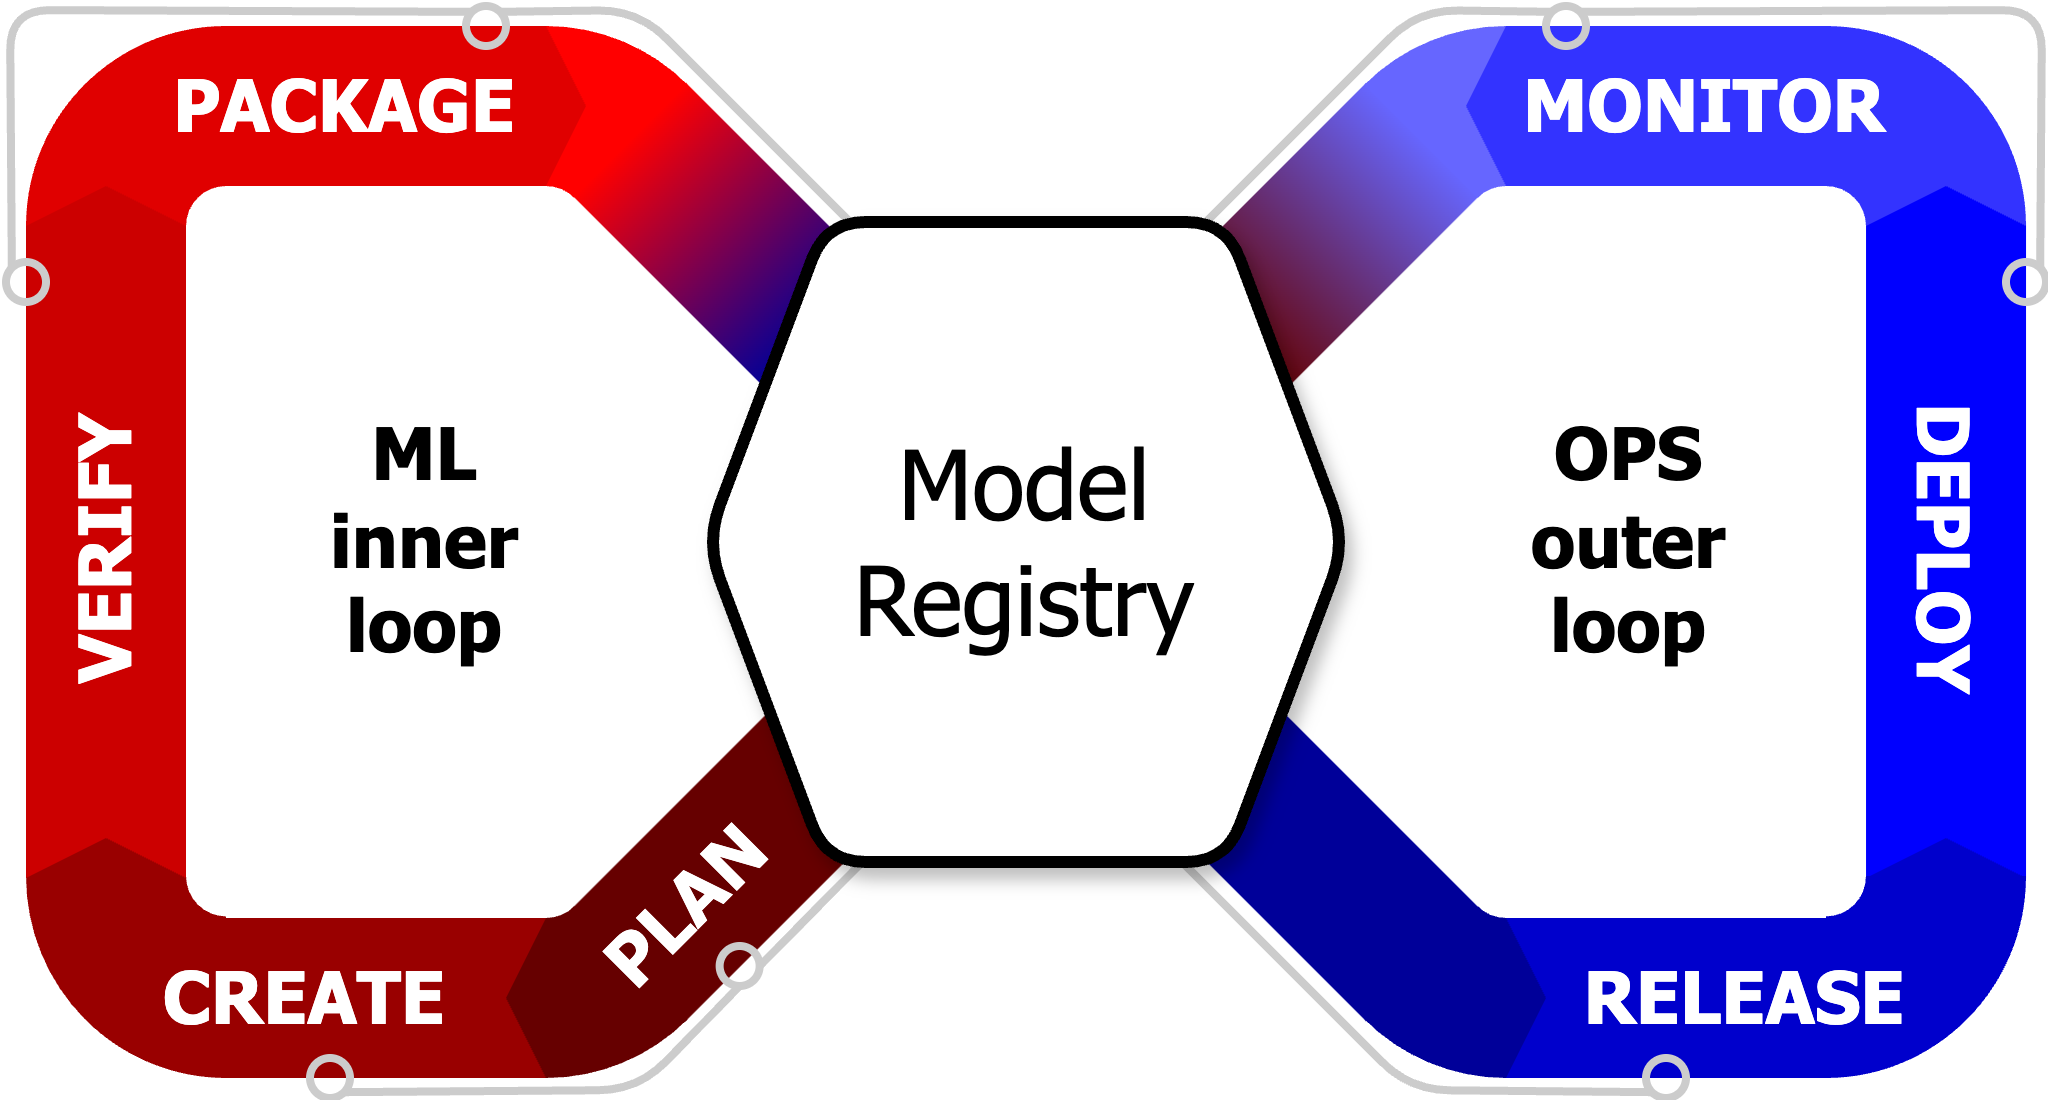

The diagram above was exported from draw.io. Its source (the exported page's mxGraphModel, read from the mxfile embedded in the PNG):
<mxGraphModel dx="621" dy="410" grid="1" gridSize="10" guides="1" tooltips="1" connect="1" arrows="1" fold="1" page="1" pageScale="1" pageWidth="1169" pageHeight="827" math="0" shadow="0">
  <root>
    <mxCell id="0" />
    <mxCell id="1" parent="0" />
    <mxCell id="_bnNtRfXhfYToauUx4y2-35" value="" style="endArrow=none;html=1;rounded=1;entryX=0;entryY=1;entryDx=0;entryDy=0;curved=0;strokeColor=#CCCCCC;strokeWidth=2;" edge="1" parent="1" target="_bnNtRfXhfYToauUx4y2-24">
      <mxGeometry width="50" height="50" relative="1" as="geometry">
        <mxPoint x="514" y="355" as="sourcePoint" />
        <mxPoint x="620" y="410" as="targetPoint" />
        <Array as="points">
          <mxPoint x="576" y="417" />
        </Array>
      </mxGeometry>
    </mxCell>
    <mxCell id="_bnNtRfXhfYToauUx4y2-26" value="" style="endArrow=none;html=1;rounded=1;entryX=0;entryY=0;entryDx=0;entryDy=0;strokeWidth=2;strokeColor=#CCCCCC;curved=0;" edge="1" parent="1" target="_bnNtRfXhfYToauUx4y2-22">
      <mxGeometry width="50" height="50" relative="1" as="geometry">
        <mxPoint x="517" y="208" as="sourcePoint" />
        <mxPoint x="610" y="140" as="targetPoint" />
        <Array as="points">
          <mxPoint x="578" y="147" />
        </Array>
      </mxGeometry>
    </mxCell>
    <mxCell id="_bnNtRfXhfYToauUx4y2-20" value="" style="endArrow=none;html=1;rounded=0;exitX=1;exitY=0.5;exitDx=0;exitDy=0;strokeColor=#CCCCCC;strokeWidth=2;" edge="1" parent="1" source="_bnNtRfXhfYToauUx4y2-18">
      <mxGeometry width="50" height="50" relative="1" as="geometry">
        <mxPoint x="410" y="430" as="sourcePoint" />
        <mxPoint x="444" y="355" as="targetPoint" />
      </mxGeometry>
    </mxCell>
    <mxCell id="_bnNtRfXhfYToauUx4y2-15" value="" style="endArrow=none;html=1;rounded=1;exitX=1;exitY=0;exitDx=0;exitDy=0;curved=0;strokeColor=#CCCCCC;shadow=0;strokeWidth=2;" edge="1" parent="1" source="_bnNtRfXhfYToauUx4y2-7">
      <mxGeometry width="50" height="50" relative="1" as="geometry">
        <mxPoint x="370" y="190" as="sourcePoint" />
        <mxPoint x="441" y="205" as="targetPoint" />
        <Array as="points">
          <mxPoint x="383" y="147" />
        </Array>
      </mxGeometry>
    </mxCell>
    <mxCell id="G090oN-JI4qptCUFSWa5-83" value="" style="rounded=0;whiteSpace=wrap;html=1;rotation=-45;strokeColor=none;fillColor=#660000;" parent="1" vertex="1">
      <mxGeometry x="368.4100000000001" y="336" width="84" height="40" as="geometry" />
    </mxCell>
    <mxCell id="G090oN-JI4qptCUFSWa5-37" value="" style="verticalLabelPosition=bottom;verticalAlign=top;html=1;shape=mxgraph.basic.partConcEllipse;startAngle=0.375;endAngle=0.5;arcWidth=0.8;strokeColor=none;fillColor=#660000;" parent="1" vertex="1">
      <mxGeometry x="310" y="314" width="100" height="100" as="geometry" />
    </mxCell>
    <mxCell id="G090oN-JI4qptCUFSWa5-75" value="" style="rounded=0;whiteSpace=wrap;html=1;fillColor=#6666FF;strokeColor=none;rotation=-45;gradientColor=#660000;gradientDirection=west;" parent="1" vertex="1">
      <mxGeometry x="519.63" y="184.04" width="69.69" height="40" as="geometry" />
    </mxCell>
    <mxCell id="G090oN-JI4qptCUFSWa5-69" value="&lt;font style=&quot;font-size: 18px;&quot;&gt;DEPLOY&lt;/font&gt;" style="rounded=0;whiteSpace=wrap;html=1;fontStyle=1;fontFamily=Tahoma;rotation=90;fontColor=#FFFFFF;fillColor=#0000FF;strokeColor=none;" parent="1" vertex="1">
      <mxGeometry x="628.13" y="262.13" width="163.75" height="40" as="geometry" />
    </mxCell>
    <mxCell id="G090oN-JI4qptCUFSWa5-56" value="" style="rounded=0;whiteSpace=wrap;html=1;fillColor=#FF0000;strokeColor=none;rotation=-135;gradientColor=#000099;gradientDirection=west;" parent="1" vertex="1">
      <mxGeometry x="371" y="183.26" width="67.51" height="40" as="geometry" />
    </mxCell>
    <mxCell id="G090oN-JI4qptCUFSWa5-38" value="" style="verticalLabelPosition=bottom;verticalAlign=top;html=1;shape=mxgraph.basic.partConcEllipse;startAngle=0.5;endAngle=0.75;arcWidth=0.8;strokeColor=none;fillColor=#990000;" parent="1" vertex="1">
      <mxGeometry x="230" y="313" width="100" height="101" as="geometry" />
    </mxCell>
    <mxCell id="G090oN-JI4qptCUFSWa5-21" value="" style="rounded=0;whiteSpace=wrap;html=1;rotation=0;fillColor=#990000;strokeColor=none;fontSize=18;fontStyle=1;fontFamily=Tahoma;fontColor=#FFFFFF;" parent="1" vertex="1">
      <mxGeometry x="280" y="374" width="80" height="40" as="geometry" />
    </mxCell>
    <mxCell id="G090oN-JI4qptCUFSWa5-33" value="" style="triangle;whiteSpace=wrap;html=1;rotation=-180;strokeColor=none;fillColor=#990000;" parent="1" vertex="1">
      <mxGeometry x="270" y="374" width="10" height="40" as="geometry" />
    </mxCell>
    <mxCell id="G090oN-JI4qptCUFSWa5-40" value="ML&lt;div&gt;inner&lt;/div&gt;&lt;div&gt;loop&lt;/div&gt;" style="rounded=0;whiteSpace=wrap;html=1;rotation=0;fillColor=none;strokeColor=none;fontSize=18;fontStyle=1;fontFamily=Tahoma;fontColor=#000000;labelBorderColor=none;textShadow=0;labelBackgroundColor=default;" parent="1" vertex="1">
      <mxGeometry x="290" y="260" width="80" height="40" as="geometry" />
    </mxCell>
    <mxCell id="G090oN-JI4qptCUFSWa5-41" value="&lt;font style=&quot;font-size: 18px;&quot;&gt;VERIFY&lt;/font&gt;" style="rounded=0;whiteSpace=wrap;html=1;fontStyle=1;fontFamily=Tahoma;rotation=-90;fontColor=#FFFFFF;fillColor=#CC0000;strokeColor=none;" parent="1" vertex="1">
      <mxGeometry x="168.13" y="262.13" width="163.75" height="40" as="geometry" />
    </mxCell>
    <mxCell id="G090oN-JI4qptCUFSWa5-43" value="" style="triangle;whiteSpace=wrap;html=1;rotation=-90;strokeColor=none;fillColor=#990000;" parent="1" vertex="1">
      <mxGeometry x="245" y="339" width="10" height="40" as="geometry" />
    </mxCell>
    <mxCell id="G090oN-JI4qptCUFSWa5-44" value="" style="rounded=0;whiteSpace=wrap;html=1;rotation=0;fillColor=#E00000;strokeColor=none;fontSize=18;fontStyle=1;fontFamily=Tahoma;fontColor=#FFFFFF;" parent="1" vertex="1">
      <mxGeometry x="280" y="151" width="80" height="40" as="geometry" />
    </mxCell>
    <mxCell id="G090oN-JI4qptCUFSWa5-48" value="" style="verticalLabelPosition=bottom;verticalAlign=top;html=1;shape=mxgraph.basic.partConcEllipse;startAngle=0;endAngle=0.125;arcWidth=0.8;strokeColor=none;fillColor=#FF0000;" parent="1" vertex="1">
      <mxGeometry x="310" y="151" width="100" height="100" as="geometry" />
    </mxCell>
    <mxCell id="G090oN-JI4qptCUFSWa5-57" value="" style="verticalLabelPosition=bottom;verticalAlign=top;html=1;shape=mxgraph.basic.partConcEllipse;startAngle=0.75;endAngle=1;arcWidth=0.8;strokeColor=none;fillColor=#E00000;" parent="1" vertex="1">
      <mxGeometry x="230" y="151" width="100" height="100" as="geometry" />
    </mxCell>
    <mxCell id="G090oN-JI4qptCUFSWa5-58" value="" style="triangle;whiteSpace=wrap;html=1;rotation=-90;strokeColor=none;fillColor=#CC0000;" parent="1" vertex="1">
      <mxGeometry x="245" y="176" width="10" height="40" as="geometry" />
    </mxCell>
    <mxCell id="G090oN-JI4qptCUFSWa5-60" value="" style="triangle;whiteSpace=wrap;html=1;strokeColor=none;fillColor=#E00000;rotation=0;" parent="1" vertex="1">
      <mxGeometry x="360" y="151" width="10" height="40" as="geometry" />
    </mxCell>
    <mxCell id="G090oN-JI4qptCUFSWa5-65" value="" style="verticalLabelPosition=bottom;verticalAlign=top;html=1;shape=mxgraph.basic.partConcEllipse;startAngle=0.5;endAngle=0.625;arcWidth=0.8;strokeColor=none;fillColor=#000099;" parent="1" vertex="1">
      <mxGeometry x="550" y="314" width="100" height="100" as="geometry" />
    </mxCell>
    <mxCell id="G090oN-JI4qptCUFSWa5-61" value="" style="rounded=0;whiteSpace=wrap;html=1;rotation=45;strokeColor=none;fillColor=#000099;" parent="1" vertex="1">
      <mxGeometry x="507.41" y="335.91" width="84" height="40" as="geometry" />
    </mxCell>
    <mxCell id="G090oN-JI4qptCUFSWa5-66" value="" style="rounded=0;whiteSpace=wrap;html=1;rotation=0;fillColor=#0000CC;strokeColor=none;fontSize=18;fontStyle=1;fontFamily=Tahoma;fontColor=#FFFFFF;" parent="1" vertex="1">
      <mxGeometry x="600" y="374" width="80" height="40" as="geometry" />
    </mxCell>
    <mxCell id="G090oN-JI4qptCUFSWa5-67" value="" style="verticalLabelPosition=bottom;verticalAlign=top;html=1;shape=mxgraph.basic.partConcEllipse;startAngle=0.25;endAngle=0.5;arcWidth=0.8;strokeColor=none;fillColor=#0000CC;" parent="1" vertex="1">
      <mxGeometry x="630" y="313" width="100" height="101" as="geometry" />
    </mxCell>
    <mxCell id="G090oN-JI4qptCUFSWa5-20" value="Model&lt;br style=&quot;font-size: 24px;&quot;&gt;&lt;span style=&quot;background-color: initial; font-size: 24px;&quot;&gt;Registry&lt;/span&gt;" style="shape=hexagon;perimeter=hexagonPerimeter2;whiteSpace=wrap;html=1;fixedSize=1;size=30;fontFamily=Tahoma;fontSize=24;fontStyle=0;strokeWidth=3;shadow=1;rounded=1;" parent="1" vertex="1">
      <mxGeometry x="400" y="200" width="160" height="160" as="geometry" />
    </mxCell>
    <mxCell id="G090oN-JI4qptCUFSWa5-68" value="" style="triangle;whiteSpace=wrap;html=1;rotation=-90;strokeColor=none;fillColor=#0000CC;" parent="1" vertex="1">
      <mxGeometry x="705.01" y="339" width="10" height="40" as="geometry" />
    </mxCell>
    <mxCell id="G090oN-JI4qptCUFSWa5-70" value="" style="verticalLabelPosition=bottom;verticalAlign=top;html=1;shape=mxgraph.basic.partConcEllipse;startAngle=0;endAngle=.25;arcWidth=0.8;strokeColor=none;fillColor=#3333FF;" parent="1" vertex="1">
      <mxGeometry x="630" y="151" width="100" height="100" as="geometry" />
    </mxCell>
    <mxCell id="G090oN-JI4qptCUFSWa5-71" value="" style="rounded=0;whiteSpace=wrap;html=1;rotation=0;fillColor=#3333FF;strokeColor=none;fontSize=18;fontStyle=1;fontFamily=Tahoma;fontColor=#FFFFFF;" parent="1" vertex="1">
      <mxGeometry x="600" y="151" width="80" height="40" as="geometry" />
    </mxCell>
    <mxCell id="G090oN-JI4qptCUFSWa5-73" value="" style="verticalLabelPosition=bottom;verticalAlign=top;html=1;shape=mxgraph.basic.partConcEllipse;startAngle=0.875;endAngle=1;arcWidth=0.8;strokeColor=none;fillColor=#6666FF;" parent="1" vertex="1">
      <mxGeometry x="550" y="151" width="100" height="100" as="geometry" />
    </mxCell>
    <mxCell id="G090oN-JI4qptCUFSWa5-76" value="" style="triangle;whiteSpace=wrap;html=1;rotation=-90;strokeColor=none;fillColor=#0000FF;" parent="1" vertex="1">
      <mxGeometry x="705.01" y="176" width="10" height="40" as="geometry" />
    </mxCell>
    <mxCell id="G090oN-JI4qptCUFSWa5-77" value="" style="triangle;whiteSpace=wrap;html=1;strokeColor=none;fillColor=#3333FF;rotation=-180;" parent="1" vertex="1">
      <mxGeometry x="590" y="151" width="10" height="40" as="geometry" />
    </mxCell>
    <mxCell id="G090oN-JI4qptCUFSWa5-78" value="OPS&lt;div&gt;outer&lt;/div&gt;&lt;div&gt;loop&lt;/div&gt;" style="rounded=0;whiteSpace=wrap;html=1;rotation=0;fillColor=none;strokeColor=none;fontSize=18;fontStyle=1;fontFamily=Tahoma;fontColor=#000000;labelBackgroundColor=default;" parent="1" vertex="1">
      <mxGeometry x="591" y="260" width="80" height="40" as="geometry" />
    </mxCell>
    <mxCell id="G090oN-JI4qptCUFSWa5-80" value="" style="triangle;whiteSpace=wrap;html=1;strokeColor=none;fillColor=#000099;rotation=0;" parent="1" vertex="1">
      <mxGeometry x="600" y="374" width="10" height="40" as="geometry" />
    </mxCell>
    <mxCell id="G090oN-JI4qptCUFSWa5-84" value="" style="triangle;whiteSpace=wrap;html=1;rotation=-180;strokeColor=none;fillColor=#660000;" parent="1" vertex="1">
      <mxGeometry x="350" y="374" width="10" height="40" as="geometry" />
    </mxCell>
    <mxCell id="G090oN-JI4qptCUFSWa5-85" value="CREATE" style="rounded=0;whiteSpace=wrap;html=1;rotation=0;fillColor=none;strokeColor=none;fontSize=18;fontStyle=1;fontFamily=Tahoma;fontColor=#FFFFFF;" parent="1" vertex="1">
      <mxGeometry x="260" y="374" width="80" height="40" as="geometry" />
    </mxCell>
    <mxCell id="G090oN-JI4qptCUFSWa5-86" value="RELEASE" style="rounded=0;whiteSpace=wrap;html=1;rotation=0;fillColor=none;strokeColor=none;fontSize=18;fontStyle=1;fontFamily=Tahoma;fontColor=#FFFFFF;" parent="1" vertex="1">
      <mxGeometry x="620" y="374" width="80" height="40" as="geometry" />
    </mxCell>
    <mxCell id="G090oN-JI4qptCUFSWa5-87" value="PACKAGE" style="rounded=0;whiteSpace=wrap;html=1;rotation=0;fillColor=none;strokeColor=none;fontSize=18;fontStyle=1;fontFamily=Tahoma;fontColor=#FFFFFF;" parent="1" vertex="1">
      <mxGeometry x="270" y="151" width="80" height="40" as="geometry" />
    </mxCell>
    <mxCell id="G090oN-JI4qptCUFSWa5-88" value="MONITOR" style="rounded=0;whiteSpace=wrap;html=1;rotation=0;fillColor=none;strokeColor=none;fontSize=18;fontStyle=1;fontFamily=Tahoma;fontColor=#FFFFFF;" parent="1" vertex="1">
      <mxGeometry x="610" y="151" width="80" height="40" as="geometry" />
    </mxCell>
    <mxCell id="G090oN-JI4qptCUFSWa5-89" value="PLAN" style="rounded=0;whiteSpace=wrap;html=1;rotation=-45;fillColor=none;strokeColor=none;fontSize=18;fontStyle=1;fontFamily=Tahoma;fontColor=#FFFFFF;" parent="1" vertex="1">
      <mxGeometry x="355" y="351" width="80" height="40" as="geometry" />
    </mxCell>
    <mxCell id="_bnNtRfXhfYToauUx4y2-7" value="" style="ellipse;whiteSpace=wrap;html=1;aspect=fixed;fillColor=none;strokeColor=#CCCCCC;shadow=0;strokeWidth=2;" vertex="1" parent="1">
      <mxGeometry x="340" y="146" width="10" height="10" as="geometry" />
    </mxCell>
    <mxCell id="_bnNtRfXhfYToauUx4y2-8" value="" style="ellipse;whiteSpace=wrap;html=1;aspect=fixed;fillColor=none;strokeColor=#CCCCCC;shadow=0;strokeWidth=2;" vertex="1" parent="1">
      <mxGeometry x="225" y="210" width="10" height="10" as="geometry" />
    </mxCell>
    <mxCell id="_bnNtRfXhfYToauUx4y2-14" value="" style="endArrow=none;html=1;rounded=1;entryX=0;entryY=0;entryDx=0;entryDy=0;strokeColor=#CCCCCC;exitX=0;exitY=0;exitDx=0;exitDy=0;jumpStyle=none;curved=0;shadow=0;strokeWidth=2;" edge="1" parent="1" source="_bnNtRfXhfYToauUx4y2-8" target="_bnNtRfXhfYToauUx4y2-7">
      <mxGeometry width="50" height="50" relative="1" as="geometry">
        <mxPoint x="227" y="148" as="sourcePoint" />
        <mxPoint x="310" y="140" as="targetPoint" />
        <Array as="points">
          <mxPoint x="226" y="147" />
        </Array>
      </mxGeometry>
    </mxCell>
    <mxCell id="_bnNtRfXhfYToauUx4y2-16" value="" style="ellipse;whiteSpace=wrap;html=1;aspect=fixed;fillColor=none;strokeColor=#CCCCCC;shadow=0;strokeWidth=2;" vertex="1" parent="1">
      <mxGeometry x="301" y="409" width="10" height="10" as="geometry" />
    </mxCell>
    <mxCell id="_bnNtRfXhfYToauUx4y2-18" value="" style="ellipse;whiteSpace=wrap;html=1;aspect=fixed;fillColor=none;strokeColor=#CCCCCC;shadow=0;strokeWidth=2;" vertex="1" parent="1">
      <mxGeometry x="403.41" y="381" width="10" height="10" as="geometry" />
    </mxCell>
    <mxCell id="_bnNtRfXhfYToauUx4y2-19" value="" style="endArrow=none;html=1;rounded=1;exitX=1;exitY=1;exitDx=0;exitDy=0;entryX=0.5;entryY=1;entryDx=0;entryDy=0;curved=0;strokeColor=#CCCCCC;strokeWidth=2;" edge="1" parent="1" source="_bnNtRfXhfYToauUx4y2-16" target="_bnNtRfXhfYToauUx4y2-18">
      <mxGeometry width="50" height="50" relative="1" as="geometry">
        <mxPoint x="310" y="460" as="sourcePoint" />
        <mxPoint x="360" y="410" as="targetPoint" />
        <Array as="points">
          <mxPoint x="383" y="417" />
        </Array>
      </mxGeometry>
    </mxCell>
    <mxCell id="_bnNtRfXhfYToauUx4y2-22" value="" style="ellipse;whiteSpace=wrap;html=1;aspect=fixed;fillColor=none;strokeColor=#CCCCCC;shadow=0;strokeWidth=2;" vertex="1" parent="1">
      <mxGeometry x="610" y="146" width="10" height="10" as="geometry" />
    </mxCell>
    <mxCell id="_bnNtRfXhfYToauUx4y2-23" value="" style="ellipse;whiteSpace=wrap;html=1;aspect=fixed;fillColor=none;strokeColor=#CCCCCC;shadow=0;strokeWidth=2;" vertex="1" parent="1">
      <mxGeometry x="725" y="210" width="10" height="10" as="geometry" />
    </mxCell>
    <mxCell id="_bnNtRfXhfYToauUx4y2-24" value="" style="ellipse;whiteSpace=wrap;html=1;aspect=fixed;fillColor=none;strokeColor=#CCCCCC;shadow=0;strokeWidth=2;" vertex="1" parent="1">
      <mxGeometry x="635" y="409" width="10" height="10" as="geometry" />
    </mxCell>
    <mxCell id="_bnNtRfXhfYToauUx4y2-27" value="" style="endArrow=none;html=1;rounded=1;exitX=1;exitY=0;exitDx=0;exitDy=0;entryX=1;entryY=0;entryDx=0;entryDy=0;curved=0;strokeWidth=2;strokeColor=#CCCCCC;" edge="1" parent="1" source="_bnNtRfXhfYToauUx4y2-22" target="_bnNtRfXhfYToauUx4y2-23">
      <mxGeometry width="50" height="50" relative="1" as="geometry">
        <mxPoint x="630" y="180" as="sourcePoint" />
        <mxPoint x="680" y="130" as="targetPoint" />
        <Array as="points">
          <mxPoint x="734" y="147" />
        </Array>
      </mxGeometry>
    </mxCell>
  </root>
</mxGraphModel>